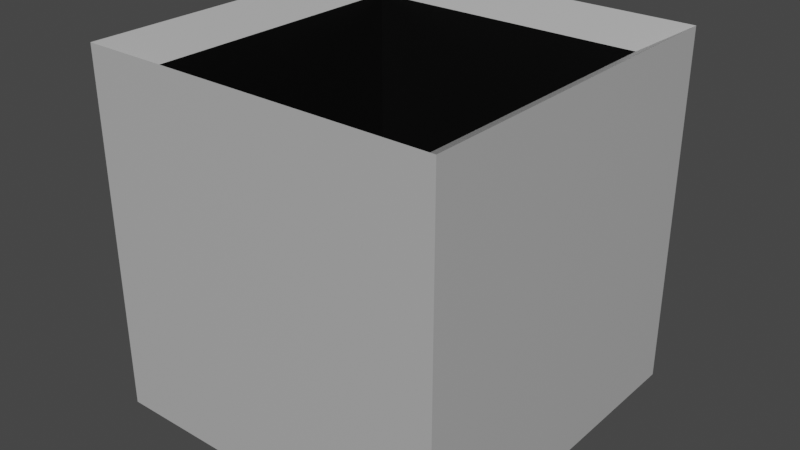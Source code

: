 # Source: RecycleBin.blend  (saved by Blender 2.83.19; exported with 4.5.12 LTS)
import bpy
from mathutils import Matrix  # noqa: F401  (used for matrix-valued properties, if any)

bpy.ops.wm.read_factory_settings(use_empty=True)
scene = bpy.context.scene
scene.name = 'Scene'

# ---- collections
col_collection = bpy.data.collections.new('Collection'); scene.collection.children.link(col_collection)

# ---- materials (node trees are filled in below, after node groups)
mat_material = bpy.data.materials.new('Material')
mat_material.alpha_threshold = 0.0
mat_material.use_transparent_shadow = False
mat_material.line_color = (0.0, 0.0, 0.0, 1.0)
mat_material_001 = bpy.data.materials.new('Material.001')
mat_material_001.use_transparent_shadow = False

# ---- material node trees
mat_material.use_nodes = True; mat_material.node_tree.nodes.clear()
_N = mat_material.node_tree.nodes; _L = mat_material.node_tree.links
n0 = _N.new('ShaderNodeOutputMaterial'); n0.name = 'Material Output'; n0.location = (300, 300)
n1 = _N.new('ShaderNodeBsdfPrincipled'); n1.name = 'Principled BSDF'; n1.location = (10, 300)
n1.distribution = 'GGX'
n1.subsurface_method = 'BURLEY'
n1.inputs[0].default_value = (0.4672, 0.4672, 0.4672, 1.0)
n1.inputs[2].default_value = 0.4
n1.inputs[3].default_value = 1.45
n1.inputs[27].default_value = (0.0, 0.0, 0.0, 1.0)
n1.inputs[28].default_value = 1.0
_L.new(n1.outputs[0], n0.inputs[0])
n0.is_active_output = True
mat_material_001.use_nodes = True; mat_material_001.node_tree.nodes.clear()
_N = mat_material_001.node_tree.nodes; _L = mat_material_001.node_tree.links
n0 = _N.new('ShaderNodeBsdfPrincipled'); n0.name = 'Principled BSDF'; n0.location = (10, 300)
n0.distribution = 'GGX'
n0.subsurface_method = 'BURLEY'
n0.inputs[0].default_value = (0.0, 0.0, 0.0, 1.0)
n0.inputs[3].default_value = 1.45
n0.inputs[27].default_value = (0.0, 0.0, 0.0, 1.0)
n0.inputs[28].default_value = 1.0
n1 = _N.new('ShaderNodeOutputMaterial'); n1.name = 'Material Output'; n1.location = (300, 300)
_L.new(n0.outputs[0], n1.inputs[0])
n1.is_active_output = True

# ---- world
world_world = bpy.data.worlds.new('World'); scene.world = world_world
world_world.use_nodes = True; world_world.node_tree.nodes.clear()
_N = world_world.node_tree.nodes; _L = world_world.node_tree.links
n0 = _N.new('ShaderNodeOutputWorld'); n0.name = 'World Output'; n0.location = (300, 300)
n1 = _N.new('ShaderNodeBackground'); n1.name = 'Background'; n1.location = (10, 300)
n1.inputs[0].default_value = (0.05088, 0.05088, 0.05088, 1.0)
_L.new(n1.outputs[0], n0.inputs[0])
n0.is_active_output = True
world_world.color = (0.05088, 0.05088, 0.05088)
world_world.use_sun_shadow = False
world_world.sun_shadow_jitter_overblur = 0.0

# ---- meshes
me_cube = bpy.data.meshes.new('Cube')
me_cube.from_pydata([(0.2, 0.2, -0.15), (0.2, -0.2, -0.15), (-0.2, 0.2, -0.15), (-0.2, -0.2, -0.15), (0.25, 0.25, 0.25), (0.25, 0.25, -0.25), (0.25, -0.25, 0.25), (0.25, -0.25, -0.25), (-0.25, 0.25, 0.25), (-0.25, 0.25, -0.25), (-0.25, -0.25, 0.25), (-0.25, -0.25, -0.25), (0.2, -0.2, 0.22), (-0.2, -0.2, 0.22), (-0.2, 0.2, 0.22), (0.2, 0.2, 0.22)], [], [(1, 3, 13, 12), (3, 2, 14, 13), (2, 3, 1, 0), (0, 1, 12, 15), (2, 0, 15, 14), (4, 8, 10, 13, 14, 15), (7, 6, 10, 11), (11, 10, 8, 9), (9, 5, 7, 11), (5, 4, 6, 7), (9, 8, 4, 5), (15, 12, 13, 10, 6, 4)])
me_cube.polygons.foreach_set('material_index', [1, 1, 1, 1, 1, 0, 0, 0, 0, 0, 0, 0])
_uv = me_cube.uv_layers.new(name='UVMap')
_uv.uv.foreach_set('vector', [0.375, 0.75, 0.375, 1.0, 0.5, 1.0, 0.5, 0.75, 0.375, 0.0, 0.375, 0.25, 0.5, 0.25, 0.5, 0.0, 0.125, 0.5, 0.125, 0.75, 0.375, 0.75, 0.375, 0.5, 0.375, 0.5, 0.375, 0.75, 0.5, 0.75, 0.5, 0.5, 0.375, 0.25, 0.375, 0.5, 0.5, 0.5, 0.5, 0.25, 0.625, 0.5, 0.875, 0.5, 0.875, 0.75, 0.85, 0.725, 0.85, 0.525, 0.65, 0.525, 0.375, 0.75, 0.625, 0.75, 0.625, 1.0, 0.375, 1.0, 0.375, 0.0, 0.625, 0.0, 0.625, 0.25, 0.375, 0.25, 0.125, 0.5, 0.375, 0.5, 0.375, 0.75, 0.125, 0.75, 0.375, 0.5, 0.625, 0.5, 0.625, 0.75, 0.375, 0.75, 0.375, 0.25, 0.625, 0.25, 0.625, 0.5, 0.375, 0.5, 0.65, 0.525, 0.65, 0.725, 0.85, 0.725, 0.875, 0.75, 0.625, 0.75, 0.625, 0.5])
me_cube.materials.append(mat_material)
me_cube.materials.append(mat_material_001)
me_cube.use_remesh_preserve_volume = False
me_cube.use_remesh_preserve_attributes = False
me_cube.use_mirror_vertex_groups = False
me_cube.update()

# ---- objects
ob_cube = bpy.data.objects.new('Cube', me_cube)

# ---- transforms, parenting, visibility, modifiers, constraints
ob_cube.location = (0.0, 0.0, 0.0)
ob_cube.lock_rotations_4d = False
ob_cube.empty_display_type = 'ARROWS'
ob_cube.lineart.crease_threshold = 0.0

# ---- collection membership
col_collection.objects.link(ob_cube)

# ---- scene / render settings (as saved in the file)
scene.frame_start = 1; scene.frame_end = 250; scene.frame_set(1)
scene.render.engine = 'BLENDER_EEVEE_NEXT'
scene.cycles.use_denoising = False
scene.cycles.samples = 128
scene.cycles.sampling_pattern = 'TABULATED_SOBOL'
scene.cycles.use_adaptive_sampling = False
scene.cycles.use_light_tree = False
scene.view_settings.view_transform = 'Filmic'
bpy.context.view_layer.update()

# ---- added for rendering (the .blend has no active camera and no usable light): camera, sun
cam_auto = bpy.data.cameras.new('AutoCamera')
cam_auto.lens = 50.0
cam_auto.sensor_width = 36.0
cam_auto.clip_end = 1000.0
ob_auto_camera = bpy.data.objects.new('AutoCamera', cam_auto)
scene.collection.objects.link(ob_auto_camera)
ob_auto_camera.location = (0.801268, -0.961522, 0.641014)
ob_auto_camera.rotation_euler = (1.09748, -7.21219e-08, 0.694738)
scene.camera = ob_auto_camera
light_auto_sun = bpy.data.lights.new('AutoSun', 'SUN')
light_auto_sun.energy = 3.0
light_auto_sun.angle = 0.0523599
ob_auto_sun = bpy.data.objects.new('AutoSun', light_auto_sun)
scene.collection.objects.link(ob_auto_sun)
ob_auto_sun.rotation_euler = (0.872665, 0.174533, 0.523599)
bpy.context.view_layer.update()

